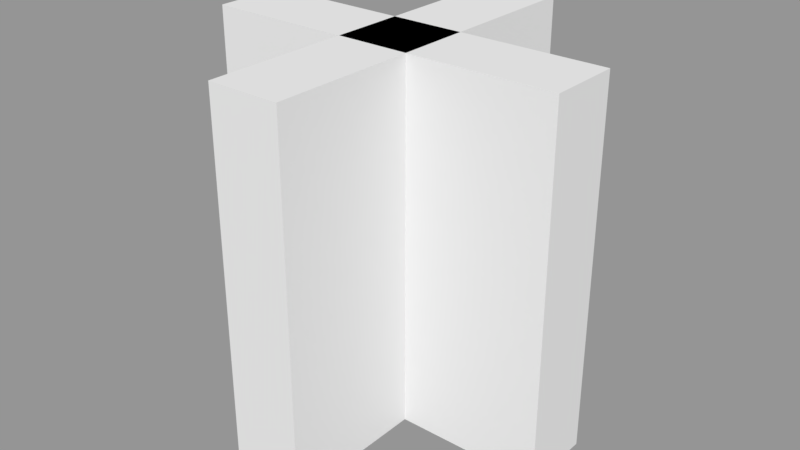 # Source: cross.blend  (saved by Blender 2.79.0; exported with 4.5.12 LTS)
import bpy
from mathutils import Matrix  # noqa: F401  (used for matrix-valued properties, if any)

bpy.ops.wm.read_factory_settings(use_empty=True)
scene = bpy.context.scene
scene.name = 'Scene'

# ---- collections
col_collection_1 = bpy.data.collections.new('Collection 1'); scene.collection.children.link(col_collection_1)

# ---- meshes
me_cube_002 = bpy.data.meshes.new('Cube.002')
me_cube_002.from_pydata([(-1.0, -0.2, -1.0), (-1.0, -0.2, 1.0), (-1.0, 0.2, -1.0), (-1.0, 0.2, 1.0), (1.0, -0.2, -1.0), (1.0, -0.2, 1.0), (1.0, 0.2, -1.0), (1.0, 0.2, 1.0), (-0.2, 1.0, -1.0), (-0.2, 1.0, 1.0), (0.2, 1.0, -1.0), (0.2, 1.0, 1.0), (-0.2, -1.0, -1.0), (-0.2, -1.0, 1.0), (0.2, -1.0, -1.0), (0.2, -1.0, 1.0)], [], [(0, 1, 3, 2), (2, 3, 7, 6), (6, 7, 5, 4), (4, 5, 1, 0), (2, 6, 4, 0), (7, 3, 1, 5), (8, 9, 11, 10), (10, 11, 15, 14), (14, 15, 13, 12), (12, 13, 9, 8), (10, 14, 12, 8), (15, 11, 9, 13)])
me_cube_002.use_remesh_preserve_volume = False
me_cube_002.use_remesh_preserve_attributes = False
me_cube_002.use_mirror_vertex_groups = False
me_cube_002.update()

# ---- objects
ob_cube_001 = bpy.data.objects.new('Cube.001', me_cube_002)

# ---- transforms, parenting, visibility, modifiers, constraints
ob_cube_001.location = (0.0, 0.0, 0.0)
ob_cube_001.lineart.crease_threshold = 0.0

# ---- collection membership
col_collection_1.objects.link(ob_cube_001)

# ---- scene / render settings (as saved in the file)
scene.frame_start = 1; scene.frame_end = 250; scene.frame_set(72)
scene.render.engine = 'BLENDER_EEVEE_NEXT'
scene.render.resolution_percentage = 50
scene.render.dither_intensity = 0.0
scene.cycles.use_denoising = False
scene.cycles.samples = 128
scene.cycles.sampling_pattern = 'TABULATED_SOBOL'
scene.cycles.use_adaptive_sampling = False
scene.cycles.use_light_tree = False
scene.cycles.blur_glossy = 0.0
scene.cycles.sample_clamp_indirect = 0.0
scene.view_settings.view_transform = 'Standard'
bpy.context.view_layer.update()

# ---- added for rendering (the .blend has no active camera and no usable light): camera, sun + grey world if the file has none
cam_auto = bpy.data.cameras.new('AutoCamera')
cam_auto.lens = 50.0
cam_auto.sensor_width = 36.0
cam_auto.clip_end = 1000.0
ob_auto_camera = bpy.data.objects.new('AutoCamera', cam_auto)
scene.collection.objects.link(ob_auto_camera)
ob_auto_camera.location = (3.20507, -3.84609, 2.56406)
ob_auto_camera.rotation_euler = (1.09748, -7.21219e-08, 0.694738)
scene.camera = ob_auto_camera
light_auto_sun = bpy.data.lights.new('AutoSun', 'SUN')
light_auto_sun.energy = 3.0
light_auto_sun.angle = 0.0523599
ob_auto_sun = bpy.data.objects.new('AutoSun', light_auto_sun)
scene.collection.objects.link(ob_auto_sun)
ob_auto_sun.rotation_euler = (0.872665, 0.174533, 0.523599)
if scene.world is None:
    world_auto = bpy.data.worlds.new('AutoWorld')
    world_auto.color = (0.3, 0.3, 0.3)
    scene.world = world_auto
bpy.context.view_layer.update()
